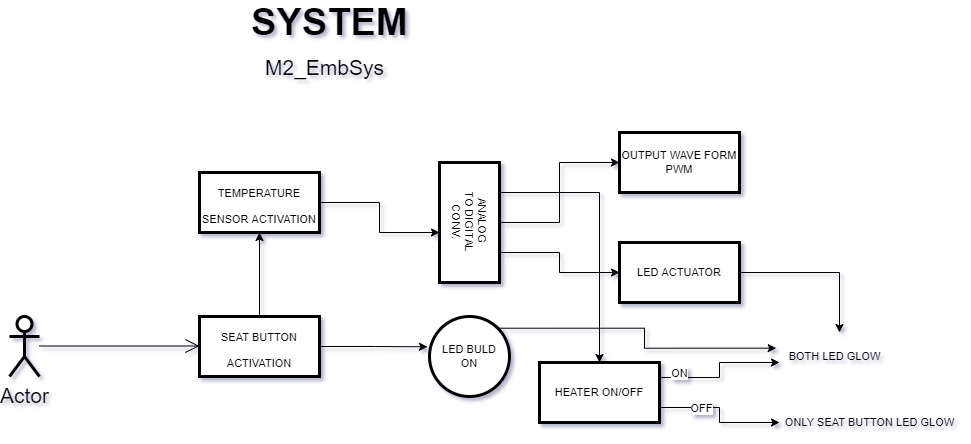

The diagram above was exported from draw.io. Its source (the exported page's mxGraphModel, read from the mxfile embedded in the PNG):
<mxGraphModel dx="782" dy="379" grid="1" gridSize="10" guides="1" tooltips="1" connect="1" arrows="1" fold="1" page="1" pageScale="1" pageWidth="1169" pageHeight="827" math="0" shadow="0">
  <root>
    <mxCell id="0" />
    <mxCell id="1" parent="0" />
    <mxCell id="wiUoIlH55BScMgVuXHzh-2" value="&lt;span style=&quot;font-size: 38px&quot;&gt;SYSTEM&amp;nbsp;&lt;/span&gt;" style="text;strokeColor=none;fillColor=none;html=1;fontSize=24;fontStyle=1;verticalAlign=middle;align=center;strokeWidth=3;" vertex="1" parent="1">
      <mxGeometry x="445" y="40" width="100" height="40" as="geometry" />
    </mxCell>
    <mxCell id="wiUoIlH55BScMgVuXHzh-3" value="&lt;font style=&quot;font-size: 21px&quot;&gt;M2_EmbSys&lt;/font&gt;" style="text;html=1;align=center;verticalAlign=middle;resizable=0;points=[];autosize=1;strokeColor=none;fillColor=none;fontSize=38;" vertex="1" parent="1">
      <mxGeometry x="420" y="70" width="130" height="60" as="geometry" />
    </mxCell>
    <mxCell id="wiUoIlH55BScMgVuXHzh-4" value="Actor" style="shape=umlActor;verticalLabelPosition=bottom;verticalAlign=top;html=1;outlineConnect=0;fontSize=21;strokeWidth=3;" vertex="1" parent="1">
      <mxGeometry x="170" y="354" width="30" height="60" as="geometry" />
    </mxCell>
    <mxCell id="wiUoIlH55BScMgVuXHzh-8" value="" style="endArrow=open;endFill=1;endSize=12;html=1;rounded=0;fontSize=21;" edge="1" parent="1">
      <mxGeometry width="160" relative="1" as="geometry">
        <mxPoint x="200" y="383.5" as="sourcePoint" />
        <mxPoint x="360" y="383.5" as="targetPoint" />
      </mxGeometry>
    </mxCell>
    <mxCell id="wiUoIlH55BScMgVuXHzh-13" style="edgeStyle=orthogonalEdgeStyle;rounded=0;orthogonalLoop=1;jettySize=auto;html=1;exitX=0.5;exitY=0;exitDx=0;exitDy=0;fontSize=11;" edge="1" parent="1" source="wiUoIlH55BScMgVuXHzh-10">
      <mxGeometry relative="1" as="geometry">
        <mxPoint x="420" y="270" as="targetPoint" />
      </mxGeometry>
    </mxCell>
    <mxCell id="wiUoIlH55BScMgVuXHzh-21" style="edgeStyle=orthogonalEdgeStyle;rounded=0;orthogonalLoop=1;jettySize=auto;html=1;exitX=1;exitY=0.5;exitDx=0;exitDy=0;entryX=-0.025;entryY=0.379;entryDx=0;entryDy=0;entryPerimeter=0;fontSize=11;" edge="1" parent="1" source="wiUoIlH55BScMgVuXHzh-10" target="wiUoIlH55BScMgVuXHzh-20">
      <mxGeometry relative="1" as="geometry" />
    </mxCell>
    <mxCell id="wiUoIlH55BScMgVuXHzh-10" value="&lt;font style=&quot;font-size: 11px&quot;&gt;SEAT BUTTON ACTIVATION&lt;/font&gt;" style="rounded=0;whiteSpace=wrap;html=1;fontSize=21;strokeWidth=3;" vertex="1" parent="1">
      <mxGeometry x="360" y="354" width="120" height="60" as="geometry" />
    </mxCell>
    <mxCell id="wiUoIlH55BScMgVuXHzh-17" style="edgeStyle=orthogonalEdgeStyle;rounded=0;orthogonalLoop=1;jettySize=auto;html=1;exitX=1;exitY=0.5;exitDx=0;exitDy=0;fontSize=11;" edge="1" parent="1" source="wiUoIlH55BScMgVuXHzh-14">
      <mxGeometry relative="1" as="geometry">
        <mxPoint x="600" y="270" as="targetPoint" />
      </mxGeometry>
    </mxCell>
    <mxCell id="wiUoIlH55BScMgVuXHzh-14" value="&lt;span style=&quot;font-size: 11px&quot;&gt;TEMPERATURE SENSOR ACTIVATION&lt;/span&gt;" style="rounded=0;whiteSpace=wrap;html=1;fontSize=21;strokeWidth=3;" vertex="1" parent="1">
      <mxGeometry x="360" y="210" width="120" height="60" as="geometry" />
    </mxCell>
    <mxCell id="wiUoIlH55BScMgVuXHzh-22" style="edgeStyle=orthogonalEdgeStyle;rounded=0;orthogonalLoop=1;jettySize=auto;html=1;exitX=0.5;exitY=0;exitDx=0;exitDy=0;fontSize=11;" edge="1" parent="1" source="wiUoIlH55BScMgVuXHzh-19">
      <mxGeometry relative="1" as="geometry">
        <mxPoint x="780" y="200" as="targetPoint" />
      </mxGeometry>
    </mxCell>
    <mxCell id="wiUoIlH55BScMgVuXHzh-25" style="edgeStyle=orthogonalEdgeStyle;rounded=0;orthogonalLoop=1;jettySize=auto;html=1;exitX=0.75;exitY=0;exitDx=0;exitDy=0;fontSize=11;" edge="1" parent="1" source="wiUoIlH55BScMgVuXHzh-19" target="wiUoIlH55BScMgVuXHzh-26">
      <mxGeometry relative="1" as="geometry">
        <mxPoint x="810" y="320" as="targetPoint" />
      </mxGeometry>
    </mxCell>
    <mxCell id="wiUoIlH55BScMgVuXHzh-27" style="edgeStyle=orthogonalEdgeStyle;rounded=0;orthogonalLoop=1;jettySize=auto;html=1;exitX=0.25;exitY=0;exitDx=0;exitDy=0;fontSize=11;" edge="1" parent="1" source="wiUoIlH55BScMgVuXHzh-19">
      <mxGeometry relative="1" as="geometry">
        <mxPoint x="760" y="400" as="targetPoint" />
      </mxGeometry>
    </mxCell>
    <mxCell id="wiUoIlH55BScMgVuXHzh-19" value="ANALOG&amp;nbsp;&lt;br&gt;TO DIGITAL&lt;br&gt;CONV." style="rounded=0;whiteSpace=wrap;html=1;fontSize=11;strokeWidth=3;rotation=90;" vertex="1" parent="1">
      <mxGeometry x="570" y="230" width="120" height="60" as="geometry" />
    </mxCell>
    <mxCell id="wiUoIlH55BScMgVuXHzh-35" style="edgeStyle=orthogonalEdgeStyle;rounded=0;orthogonalLoop=1;jettySize=auto;html=1;exitX=1;exitY=0;exitDx=0;exitDy=0;fontSize=11;entryX=-0.03;entryY=0.083;entryDx=0;entryDy=0;entryPerimeter=0;" edge="1" parent="1" source="wiUoIlH55BScMgVuXHzh-20" target="wiUoIlH55BScMgVuXHzh-33">
      <mxGeometry relative="1" as="geometry">
        <mxPoint x="920" y="366" as="targetPoint" />
      </mxGeometry>
    </mxCell>
    <mxCell id="wiUoIlH55BScMgVuXHzh-20" value="LED BULD&lt;br&gt;ON" style="ellipse;whiteSpace=wrap;html=1;aspect=fixed;fontSize=11;strokeWidth=3;" vertex="1" parent="1">
      <mxGeometry x="590" y="354" width="80" height="80" as="geometry" />
    </mxCell>
    <mxCell id="wiUoIlH55BScMgVuXHzh-24" value="OUTPUT WAVE FORM PWM" style="rounded=0;whiteSpace=wrap;html=1;fontSize=11;strokeWidth=3;" vertex="1" parent="1">
      <mxGeometry x="780" y="170" width="120" height="60" as="geometry" />
    </mxCell>
    <mxCell id="wiUoIlH55BScMgVuXHzh-36" style="edgeStyle=orthogonalEdgeStyle;rounded=0;orthogonalLoop=1;jettySize=auto;html=1;exitX=1;exitY=0.5;exitDx=0;exitDy=0;fontSize=11;" edge="1" parent="1" source="wiUoIlH55BScMgVuXHzh-26">
      <mxGeometry relative="1" as="geometry">
        <mxPoint x="1000" y="370" as="targetPoint" />
      </mxGeometry>
    </mxCell>
    <mxCell id="wiUoIlH55BScMgVuXHzh-26" value="LED ACTUATOR" style="rounded=0;whiteSpace=wrap;html=1;fontSize=11;strokeWidth=3;" vertex="1" parent="1">
      <mxGeometry x="780" y="280" width="120" height="60" as="geometry" />
    </mxCell>
    <mxCell id="wiUoIlH55BScMgVuXHzh-29" style="edgeStyle=orthogonalEdgeStyle;rounded=0;orthogonalLoop=1;jettySize=auto;html=1;exitX=1;exitY=0.25;exitDx=0;exitDy=0;fontSize=11;" edge="1" parent="1" source="wiUoIlH55BScMgVuXHzh-28">
      <mxGeometry relative="1" as="geometry">
        <mxPoint x="940" y="400" as="targetPoint" />
      </mxGeometry>
    </mxCell>
    <mxCell id="wiUoIlH55BScMgVuXHzh-31" value="ON" style="edgeLabel;html=1;align=center;verticalAlign=middle;resizable=0;points=[];fontSize=11;" vertex="1" connectable="0" parent="wiUoIlH55BScMgVuXHzh-29">
      <mxGeometry x="-0.7136" y="5" relative="1" as="geometry">
        <mxPoint as="offset" />
      </mxGeometry>
    </mxCell>
    <mxCell id="wiUoIlH55BScMgVuXHzh-30" style="edgeStyle=orthogonalEdgeStyle;rounded=0;orthogonalLoop=1;jettySize=auto;html=1;exitX=1;exitY=0.75;exitDx=0;exitDy=0;fontSize=11;" edge="1" parent="1" source="wiUoIlH55BScMgVuXHzh-28">
      <mxGeometry relative="1" as="geometry">
        <mxPoint x="940" y="460" as="targetPoint" />
      </mxGeometry>
    </mxCell>
    <mxCell id="wiUoIlH55BScMgVuXHzh-32" value="OFF" style="edgeLabel;html=1;align=center;verticalAlign=middle;resizable=0;points=[];fontSize=11;" vertex="1" connectable="0" parent="wiUoIlH55BScMgVuXHzh-30">
      <mxGeometry x="-0.3877" relative="1" as="geometry">
        <mxPoint as="offset" />
      </mxGeometry>
    </mxCell>
    <mxCell id="wiUoIlH55BScMgVuXHzh-28" value="HEATER ON/OFF" style="rounded=0;whiteSpace=wrap;html=1;fontSize=11;strokeWidth=3;" vertex="1" parent="1">
      <mxGeometry x="700" y="400" width="120" height="60" as="geometry" />
    </mxCell>
    <mxCell id="wiUoIlH55BScMgVuXHzh-33" value="BOTH LED GLOW" style="text;html=1;align=center;verticalAlign=middle;resizable=0;points=[];autosize=1;strokeColor=none;fillColor=none;fontSize=11;" vertex="1" parent="1">
      <mxGeometry x="940" y="384" width="110" height="20" as="geometry" />
    </mxCell>
    <mxCell id="wiUoIlH55BScMgVuXHzh-34" value="ONLY SEAT BUTTON LED GLOW" style="text;html=1;align=center;verticalAlign=middle;resizable=0;points=[];autosize=1;strokeColor=none;fillColor=none;fontSize=11;" vertex="1" parent="1">
      <mxGeometry x="940" y="450" width="180" height="20" as="geometry" />
    </mxCell>
  </root>
</mxGraphModel>